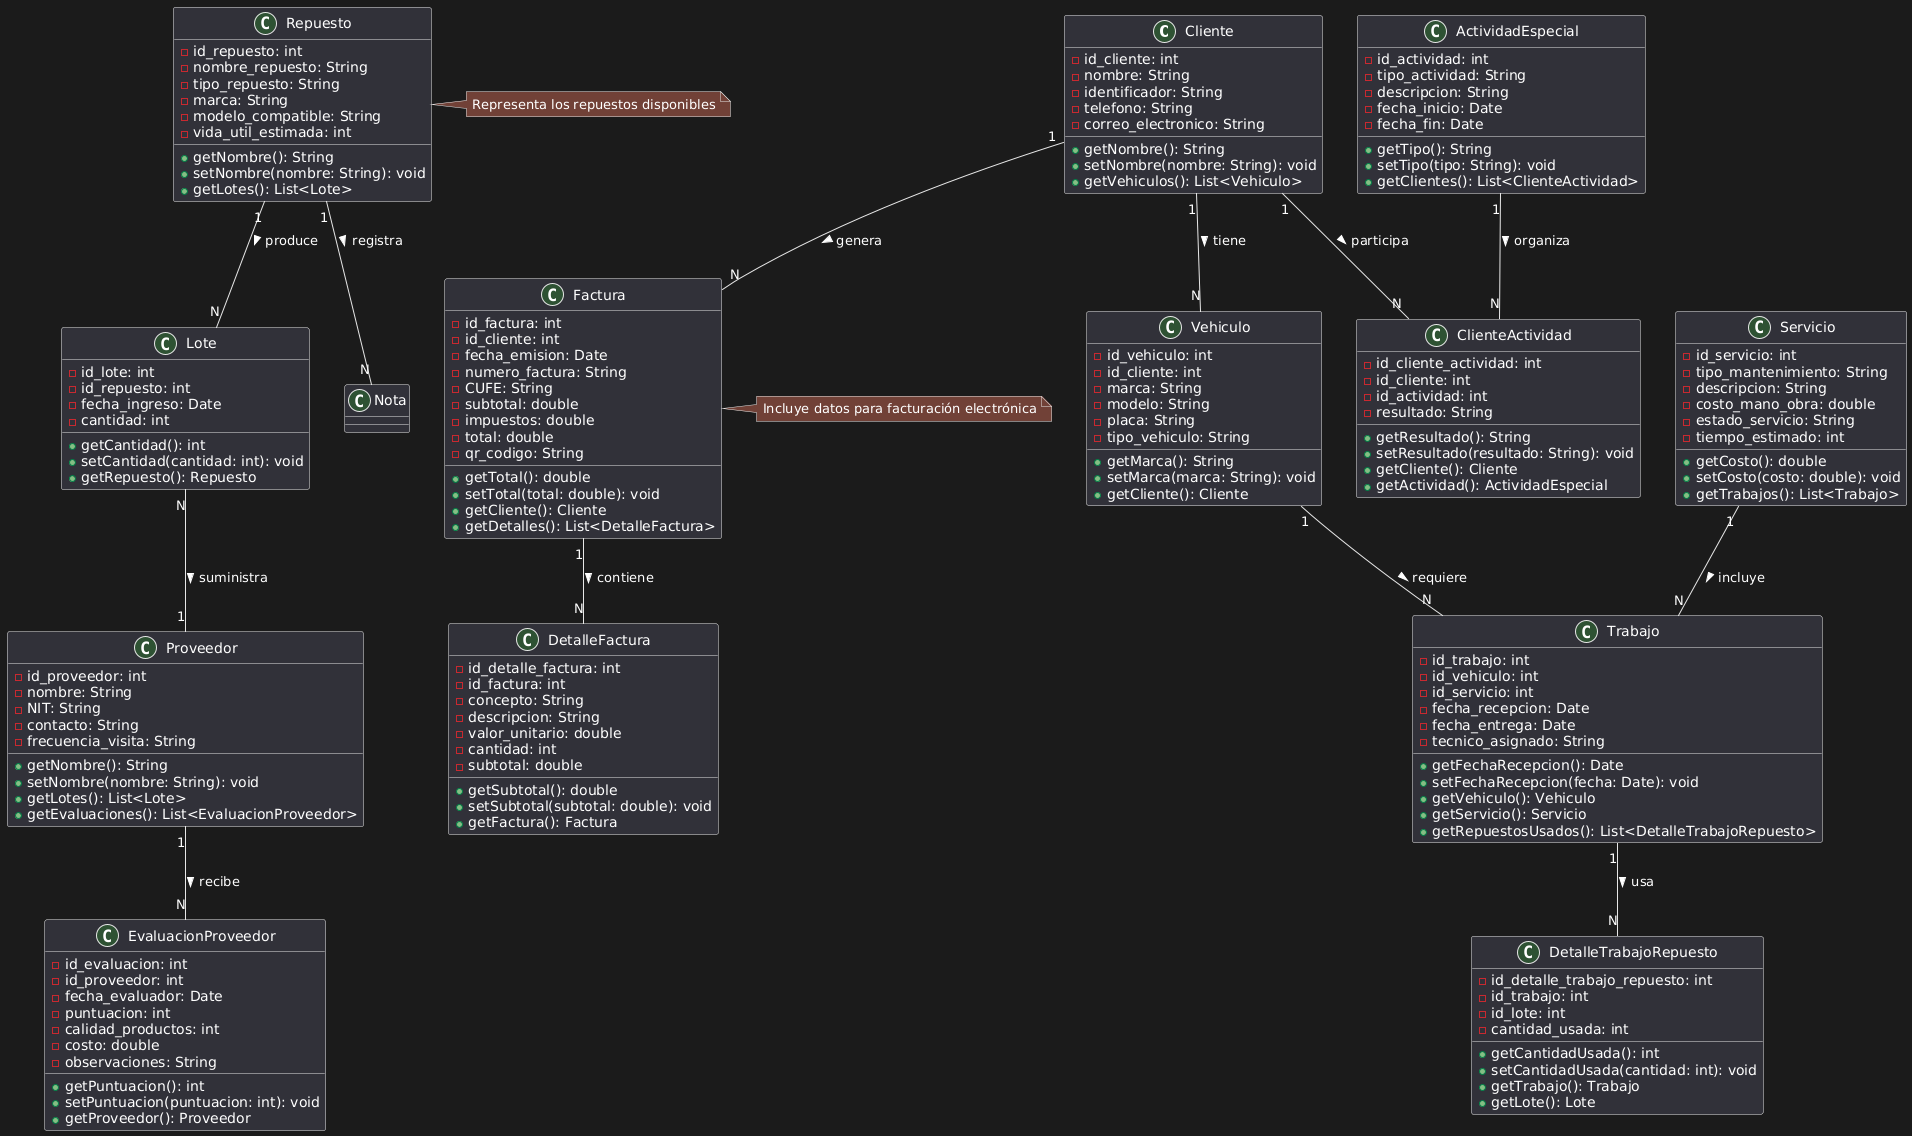

The diagram above was rendered by PlantUML. Its source (embedded in the PNG):
@startuml
' Clases principales
class Cliente {
  -id_cliente: int
  -nombre: String
  -identificador: String
  -telefono: String
  -correo_electronico: String
  +getNombre(): String
  +setNombre(nombre: String): void
  +getVehiculos(): List<Vehiculo>
}

class Vehiculo {
  -id_vehiculo: int
  -id_cliente: int
  -marca: String
  -modelo: String
  -placa: String
  -tipo_vehiculo: String
  +getMarca(): String
  +setMarca(marca: String): void
  +getCliente(): Cliente
}

class Servicio {
  -id_servicio: int
  -tipo_mantenimiento: String
  -descripcion: String
  -costo_mano_obra: double
  -estado_servicio: String
  -tiempo_estimado: int
  +getCosto(): double
  +setCosto(costo: double): void
  +getTrabajos(): List<Trabajo>
}

class Trabajo {
  -id_trabajo: int
  -id_vehiculo: int
  -id_servicio: int
  -fecha_recepcion: Date
  -fecha_entrega: Date
  -tecnico_asignado: String
  +getFechaRecepcion(): Date
  +setFechaRecepcion(fecha: Date): void
  +getVehiculo(): Vehiculo
  +getServicio(): Servicio
  +getRepuestosUsados(): List<DetalleTrabajoRepuesto>
}

class Repuesto {
  -id_repuesto: int
  -nombre_repuesto: String
  -tipo_repuesto: String
  -marca: String
  -modelo_compatible: String
  -vida_util_estimada: int
  +getNombre(): String
  +setNombre(nombre: String): void
  +getLotes(): List<Lote>
}

class Lote {
  -id_lote: int
  -id_repuesto: int
  -fecha_ingreso: Date
  -cantidad: int
  +getCantidad(): int
  +setCantidad(cantidad: int): void
  +getRepuesto(): Repuesto
}

class Proveedor {
  -id_proveedor: int
  -nombre: String
  -NIT: String
  -contacto: String
  -frecuencia_visita: String
  +getNombre(): String
  +setNombre(nombre: String): void
  +getLotes(): List<Lote>
  +getEvaluaciones(): List<EvaluacionProveedor>
}

class EvaluacionProveedor {
  -id_evaluacion: int
  -id_proveedor: int
  -fecha_evaluador: Date
  -puntuacion: int
  -calidad_productos: int
  -costo: double
  -observaciones: String
  +getPuntuacion(): int
  +setPuntuacion(puntuacion: int): void
  +getProveedor(): Proveedor
}

class Factura {
  -id_factura: int
  -id_cliente: int
  -fecha_emision: Date
  -numero_factura: String
  -CUFE: String
  -subtotal: double
  -impuestos: double
  -total: double
  -qr_codigo: String
  +getTotal(): double
  +setTotal(total: double): void
  +getCliente(): Cliente
  +getDetalles(): List<DetalleFactura>
}

class DetalleFactura {
  -id_detalle_factura: int
  -id_factura: int
  -concepto: String
  -descripcion: String
  -valor_unitario: double
  -cantidad: int
  -subtotal: double
  +getSubtotal(): double
  +setSubtotal(subtotal: double): void
  +getFactura(): Factura
}

class ActividadEspecial {
  -id_actividad: int
  -tipo_actividad: String
  -descripcion: String
  -fecha_inicio: Date
  -fecha_fin: Date
  +getTipo(): String
  +setTipo(tipo: String): void
  +getClientes(): List<ClienteActividad>
}

class ClienteActividad {
  -id_cliente_actividad: int
  -id_cliente: int
  -id_actividad: int
  -resultado: String
  +getResultado(): String
  +setResultado(resultado: String): void
  +getCliente(): Cliente
  +getActividad(): ActividadEspecial
}

class DetalleTrabajoRepuesto {
  -id_detalle_trabajo_repuesto: int
  -id_trabajo: int
  -id_lote: int
  -cantidad_usada: int
  +getCantidadUsada(): int
  +setCantidadUsada(cantidad: int): void
  +getTrabajo(): Trabajo
  +getLote(): Lote
}

' Relaciones
Cliente "1" -- "N" Vehiculo : tiene >
Cliente "1" -- "N" Factura : genera >
Factura "1" -- "N" DetalleFactura : contiene >
Cliente "1" -- "N" ClienteActividad : participa >
ActividadEspecial "1" -- "N" ClienteActividad : organiza >
Vehiculo "1" -- "N" Trabajo : requiere >
Servicio "1" -- "N" Trabajo : incluye >
Trabajo "1" -- "N" DetalleTrabajoRepuesto : usa >
Repuesto "1" -- "N" Lote : produce >
Lote "N" -- "1" Proveedor : suministra >
Proveedor "1" -- "N" EvaluacionProveedor : recibe >
Repuesto "1" -- "N" Nota : registra >

' Notas
note right of Repuesto
  Representa los repuestos disponibles
end note
note right of Factura
  Incluye datos para facturación electrónica
end note
@enduml